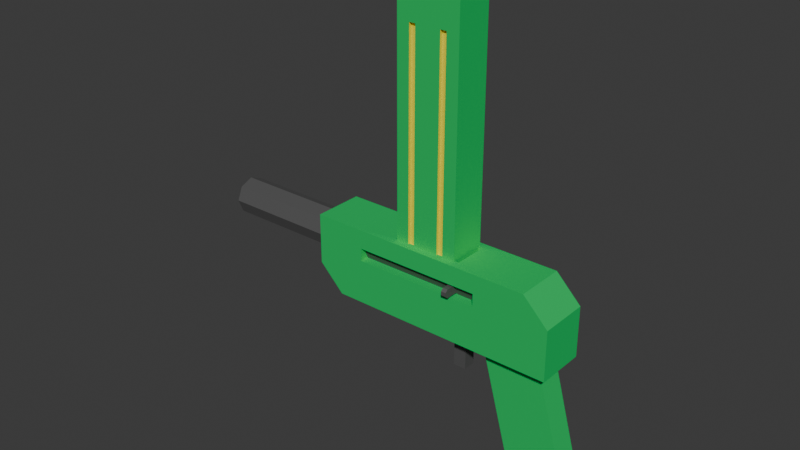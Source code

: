 # Source: Vulkan.blend  (saved by Blender 5.2.45; exported with 4.5.12 LTS)
import bpy
from mathutils import Matrix  # noqa: F401  (used for matrix-valued properties, if any)

bpy.ops.wm.read_factory_settings(use_empty=True)
scene = bpy.context.scene
scene.name = 'Scene'

# ---- collections
col_collection = bpy.data.collections.new('Collection'); scene.collection.children.link(col_collection)

# ---- materials (node trees are filled in below, after node groups)
mat_material_001 = bpy.data.materials.new('Material.001')
mat_material = bpy.data.materials.new('Material')
mat_material.alpha_threshold = 0.0
mat_material.use_backface_culling_lightprobe_volume = False
mat_material.roughness = 0.5
mat_material.line_color = (0.0, 0.0, 0.0, 1.0)
mat_material_002 = bpy.data.materials.new('Material.002')

# ---- material node trees
mat_material_001.use_nodes = True; mat_material_001.node_tree.nodes.clear()
_N = mat_material_001.node_tree.nodes; _L = mat_material_001.node_tree.links
n0 = _N.new('ShaderNodeBsdfPrincipled'); n0.name = 'Principled BSDF'; n0.location = (-200, 100)
n0.inputs[0].default_value = (0.1552, 0.1552, 0.1552, 1.0)
n0.inputs[1].default_value = 0.6385
n0.inputs[2].default_value = 0.7
n0.inputs[10].default_value = 0.005
n1 = _N.new('ShaderNodeOutputMaterial'); n1.name = 'Material Output'; n1.location = (200, 100)
_L.new(n0.outputs[0], n1.inputs[0])
n1.is_active_output = True
mat_material.use_nodes = True; mat_material.node_tree.nodes.clear()
_N = mat_material.node_tree.nodes; _L = mat_material.node_tree.links
n0 = _N.new('ShaderNodeOutputMaterial'); n0.name = 'Material Output'; n0.location = (200, 100)
n1 = _N.new('ShaderNodeBsdfPrincipled'); n1.name = 'Principled BSDF'; n1.location = (-200, 100)
n1.inputs[0].default_value = (0.004468, 0.7239, 0.1796, 1.0)
n1.inputs[1].default_value = 0.6308
n1.inputs[2].default_value = 0.8308
n1.inputs[10].default_value = 0.005
_L.new(n1.outputs[0], n0.inputs[0])
n0.is_active_output = True
mat_material_002.use_nodes = True; mat_material_002.node_tree.nodes.clear()
_N = mat_material_002.node_tree.nodes; _L = mat_material_002.node_tree.links
n0 = _N.new('ShaderNodeBsdfPrincipled'); n0.name = 'Principled BSDF'; n0.location = (-200, 100)
n0.inputs[0].default_value = (0.8, 0.7163, 0.03409, 1.0)
n0.inputs[10].default_value = 0.005
n1 = _N.new('ShaderNodeOutputMaterial'); n1.name = 'Material Output'; n1.location = (200, 100)
_L.new(n0.outputs[0], n1.inputs[0])
n1.is_active_output = True

# ---- world
world_world = bpy.data.worlds.new('World'); scene.world = world_world
world_world.use_nodes = True; world_world.node_tree.nodes.clear()
_N = world_world.node_tree.nodes; _L = world_world.node_tree.links
n0 = _N.new('ShaderNodeOutputWorld'); n0.name = 'World Output'; n0.location = (200, 100)
n1 = _N.new('ShaderNodeBackground'); n1.name = 'Background'; n1.location = (-200, 100)
n1.inputs[0].default_value = (0.05088, 0.05088, 0.05088, 1.0)
_L.new(n1.outputs[0], n0.inputs[0])
n0.is_active_output = True
world_world.color = (0.05088, 0.05088, 0.05088)
world_world.sun_shadow_jitter_overblur = 0.0

# ---- meshes
me_cylinder = bpy.data.meshes.new('Cylinder')
me_cylinder.from_pydata([(0.165, 0.015, 3.725e-09), (-0.095, 0.015, 3.725e-09), (0.165, 0.01061, 0.01061), (-0.095, 0.01061, 0.01061), (0.165, -4.031e-09, 0.015), (-0.095, -6.661e-16, 0.015), (0.165, -0.01061, 0.01061), (-0.095, -0.01061, 0.01061), (0.165, -0.015, 0.0), (-0.095, -0.015, 0.0), (0.165, -0.01061, -0.01061), (-0.095, -0.01061, -0.01061), (0.165, 0.0, -0.015), (-0.095, 4.031e-09, -0.015), (0.165, 0.01061, -0.01061), (-0.095, 0.01061, -0.01061), (-2.98e-08, -0.02, 0.02), (-2.98e-08, 0.02, 0.02), (0.2, -0.02, -0.04), (0.2, 0.02, -0.04), (-2.98e-08, 0.02, -0.02), (0.02, -0.02, -0.04), (0.02, 0.02, -0.04), (-2.98e-08, 0.02, 1.863e-09), (-2.98e-08, -0.02, 3.725e-09), (0.18, -0.02, 0.02), (0.18, 0.02, 0.02), (-2.98e-08, -0.02, -0.02), (0.2, 0.02, -0.02), (0.2, 0.02, 3.725e-09), (0.2, -0.02, 1.863e-09), (0.2, -0.02, -0.02), (0.04, 0.02, -0.04), (0.14, 0.02, -0.04), (0.14, -0.02, -0.04), (0.04, -0.02, -0.04), (0.1231, 0.01363, 0.02032), (0.06748, 0.01363, 0.02032), (0.06748, -0.01363, 0.02032), (0.1231, -0.01363, 0.02032), (0.04, 0.02, -0.02), (0.14, 0.02, -0.02), (0.07356, 0.01346, -0.004968), (0.07356, 0.01346, 0.004968), (0.14, -0.02, -0.02), (0.04, -0.02, -0.02), (0.14, -0.02, 0.005), (0.14, -0.02, -0.005), (0.145, -0.02, 2.794e-09), (0.04, -0.02, -0.005), (0.04, -0.02, 0.005), (0.035, -0.02, 3.725e-09), (0.14, -0.01, 0.005), (0.14, -0.01, -0.005), (0.04, -0.01, -0.005), (0.04, -0.01, 0.005), (0.1683, -0.0099, -0.13), (0.1353, -0.0099, -0.01), (0.1683, 0.0099, -0.13), (0.1353, 0.0099, -0.01), (0.2147, -0.0099, -0.13), (0.1817, -0.0099, -0.01), (0.2147, 0.0099, -0.13), (0.1817, 0.0099, -0.01), (0.16, -0.015, -0.14), (0.16, 0.015, -0.14), (0.22, -0.015, -0.15), (0.22, 0.015, -0.15), (0.17, -0.015, -0.16), (0.17, 0.015, -0.16), (0.21, -0.015, -0.16), (0.21, 0.015, -0.16), (0.07356, 0.02, 0.004968), (0.07356, 0.02, -0.004968), (0.07193, 0.02, 1.863e-09), (0.1064, 0.02, -0.004968), (0.1064, 0.02, 0.004968), (0.1081, 0.02, 3.725e-09), (0.1064, 0.01346, -0.004968), (0.1064, 0.01346, 0.004968), (0.14, 0.02, 0.02), (0.04, 0.02, 0.02), (0.04, -0.02, 0.02), (0.14, -0.02, 0.02), (0.1231, 0.01363, 0.0107), (0.06748, 0.01363, 0.0107), (0.06748, -0.01363, 0.0107), (0.1231, -0.01363, 0.0107)], [], [(0, 1, 3, 2), (2, 3, 5, 4), (4, 5, 7, 6), (6, 7, 9, 8), (8, 9, 11, 10), (10, 11, 13, 12), (3, 1, 15, 13, 11, 9, 7, 5), (12, 13, 15, 14), (14, 15, 1, 0), (0, 2, 4, 6, 8, 10, 12, 14), (33, 41, 28, 19), (33, 19, 18, 34), (24, 16, 17, 23), (43, 79, 78, 42), (81, 17, 16, 82), (29, 26, 25, 30), (72, 76, 79, 43), (35, 45, 27, 21), (19, 28, 31, 18), (28, 29, 30, 31), (21, 27, 20, 22), (27, 24, 23, 20), (18, 31, 44, 34), (34, 44, 45, 35), (76, 75, 78, 79), (26, 80, 83, 25), (37, 38, 86, 85), (75, 73, 42, 78), (22, 32, 35, 21), (32, 33, 34, 35), (22, 20, 40, 32), (32, 40, 41, 33), (46, 47, 48), (49, 50, 51), (46, 50, 55, 52), (30, 25, 83, 46, 48), (44, 47, 49, 45), (31, 30, 48, 47, 44), (46, 83, 82, 50), (45, 49, 51, 24, 27), (51, 50, 82, 16, 24), (52, 55, 54, 53), (50, 49, 54, 55), (49, 47, 53, 54), (47, 46, 52, 53), (56, 57, 59, 58), (58, 59, 63, 62), (62, 63, 61, 60), (60, 61, 57, 56), (62, 60, 66, 67), (63, 59, 57, 61), (66, 64, 68, 70), (60, 56, 64, 66), (58, 62, 67, 65), (56, 58, 65, 64), (69, 71, 70, 68), (65, 67, 71, 69), (67, 66, 70, 71), (64, 65, 69, 68), (72, 73, 74), (75, 76, 77), (73, 72, 43, 42), (20, 23, 74, 73, 40), (23, 17, 81, 72, 74), (40, 73, 75, 41), (72, 81, 80, 76), (77, 76, 80, 26, 29), (41, 75, 77, 29, 28), (37, 36, 80, 81), (39, 38, 82, 83), (36, 39, 83, 80), (38, 37, 81, 82), (84, 85, 86, 87), (38, 39, 87, 86), (39, 36, 84, 87), (36, 37, 85, 84)])
me_cylinder.polygons.foreach_set('material_index', [0, 0, 0, 0, 0, 0, 0, 0, 0, 0, 1, 1, 1, 1, 1, 1, 1, 1, 1, 1, 1, 1, 1, 1, 1, 1, 1, 1, 1, 1, 1, 1, 1, 1, 1, 1, 1, 1, 1, 1, 1, 1, 1, 1, 1, 1, 1, 1, 1, 1, 1, 1, 1, 1, 1, 1, 1, 1, 1, 1, 1, 1, 1, 1, 1, 1, 1, 1, 1, 1, 1, 1, 1, 1, 1, 1])
_uv = me_cylinder.uv_layers.new(name='UVMap')
_uv.uv.foreach_set('vector', [1.0, 0.5, 1.0, 1.0, 0.875, 1.0, 0.875, 0.5, 0.875, 0.5, 0.875, 1.0, 0.75, 1.0, 0.75, 0.5, 0.75, 0.5, 0.75, 1.0, 0.625, 1.0, 0.625, 0.5, 0.625, 0.5, 0.625, 1.0, 0.5, 1.0, 0.5, 0.5, 0.5, 0.5, 0.5, 1.0, 0.375, 1.0, 0.375, 0.5, 0.375, 0.5, 0.375, 1.0, 0.25, 1.0, 0.25, 0.5, 0.4197, 0.4197, 0.25, 0.49, 0.08029, 0.4197, 0.01, 0.25, 0.08029, 0.08029, 0.25, 0.01, 0.4197, 0.08029, 0.49, 0.25, 0.25, 0.5, 0.25, 1.0, 0.125, 1.0, 0.125, 0.5, 0.125, 0.5, 0.125, 1.0, 0.0, 1.0, 0.0, 0.5, 0.75, 0.49, 0.9197, 0.4197, 0.99, 0.25, 0.9197, 0.08029, 0.75, 0.01, 0.5803, 0.08029, 0.51, 0.25, 0.5803, 0.4197, 0.375, 0.425, 0.462, 0.4204, 0.4639, 0.4972, 0.375, 0.5, 0.3, 0.5, 0.375, 0.5, 0.375, 0.75, 0.3, 0.75, 0.5417, 0.0, 0.625, 0.0, 0.625, 0.25, 0.5417, 0.2583, 0.5665, 0.3354, 0.5707, 0.4146, 0.5275, 0.4169, 0.5242, 0.3386, 0.7972, 0.4972, 0.875, 0.5, 0.875, 0.75, 0.7972, 0.7528, 0.5528, 0.4944, 0.6417, 0.4917, 0.6417, 0.7583, 0.5528, 0.7556, 0.5665, 0.3354, 0.5707, 0.4146, 0.5707, 0.4146, 0.5665, 0.3354, 0.375, 0.9, 0.4602, 0.9065, 0.4583, 0.9833, 0.375, 0.975, 0.375, 0.5, 0.4639, 0.4972, 0.4639, 0.7528, 0.375, 0.75, 0.4639, 0.4972, 0.5528, 0.4944, 0.5528, 0.7556, 0.4639, 0.7528, 0.375, 0.0, 0.4583, 0.0, 0.4583, 0.2667, 0.375, 0.275, 0.4583, 0.0, 0.5417, 0.0, 0.5417, 0.2583, 0.4583, 0.2667, 0.375, 0.75, 0.4639, 0.7528, 0.462, 0.8296, 0.375, 0.825, 0.375, 0.825, 0.462, 0.8296, 0.4602, 0.9065, 0.375, 0.9, 0.5707, 0.4146, 0.5275, 0.4169, 0.5275, 0.4169, 0.5707, 0.4146, 0.6417, 0.4917, 0.7194, 0.4944, 0.7194, 0.7556, 0.6417, 0.7583, 0.7923, 0.5379, 0.7923, 0.7121, 0.7923, 0.7121, 0.7923, 0.5379, 0.5275, 0.4169, 0.5242, 0.3386, 0.5242, 0.3386, 0.5275, 0.4169, 0.15, 0.5, 0.225, 0.5, 0.225, 0.75, 0.15, 0.75, 0.225, 0.5, 0.3, 0.5, 0.3, 0.75, 0.225, 0.75, 0.375, 0.275, 0.4583, 0.2667, 0.4602, 0.3435, 0.375, 0.35, 0.375, 0.35, 0.4602, 0.3435, 0.462, 0.4204, 0.375, 0.425, 0.5708, 0.8354, 0.5273, 0.8331, 0.5494, 0.8277, 0.5241, 0.9113, 0.5667, 0.9146, 0.5449, 0.9228, 0.5708, 0.8354, 0.5667, 0.9146, 0.5667, 0.9146, 0.5708, 0.8354, 0.5528, 0.7556, 0.6417, 0.7583, 0.6361, 0.8389, 0.5708, 0.8354, 0.5494, 0.8277, 0.462, 0.8296, 0.5273, 0.8331, 0.5241, 0.9113, 0.4602, 0.9065, 0.4639, 0.7528, 0.5528, 0.7556, 0.5494, 0.8277, 0.5273, 0.8331, 0.462, 0.8296, 0.5708, 0.8354, 0.6361, 0.8389, 0.6306, 0.9194, 0.5667, 0.9146, 0.4602, 0.9065, 0.5241, 0.9113, 0.5449, 0.9228, 0.5417, 0.9917, 0.4583, 0.9833, 0.5449, 0.9228, 0.5667, 0.9146, 0.6306, 0.9194, 0.625, 1.0, 0.5417, 0.9917, 0.5708, 0.8354, 0.5667, 0.9146, 0.5241, 0.9113, 0.5273, 0.8331, 0.5667, 0.9146, 0.5241, 0.9113, 0.5241, 0.9113, 0.5667, 0.9146, 0.5241, 0.9113, 0.5273, 0.8331, 0.5273, 0.8331, 0.5241, 0.9113, 0.5273, 0.8331, 0.5708, 0.8354, 0.5708, 0.8354, 0.5273, 0.8331, 0.375, 0.0, 0.625, 0.0, 0.625, 0.25, 0.375, 0.25, 0.375, 0.25, 0.625, 0.25, 0.625, 0.5, 0.375, 0.5, 0.375, 0.5, 0.625, 0.5, 0.625, 0.75, 0.375, 0.75, 0.375, 0.75, 0.625, 0.75, 0.625, 1.0, 0.375, 1.0, 0.375, 0.5, 0.375, 0.75, 0.375, 0.75, 0.375, 0.5, 0.625, 0.5, 0.875, 0.5, 0.875, 0.75, 0.625, 0.75, 0.375, 0.75, 0.375, 1.0, 0.375, 1.0, 0.375, 0.75, 0.375, 0.75, 0.375, 1.0, 0.375, 1.0, 0.375, 0.75, 0.375, 0.25, 0.375, 0.5, 0.375, 0.5, 0.375, 0.25, 0.375, 0.0, 0.375, 0.25, 0.375, 0.25, 0.375, 0.0, 0.125, 0.5, 0.375, 0.5, 0.375, 0.75, 0.125, 0.75, 0.375, 0.25, 0.375, 0.5, 0.375, 0.5, 0.375, 0.25, 0.375, 0.5, 0.375, 0.75, 0.375, 0.75, 0.375, 0.5, 0.375, 0.0, 0.375, 0.25, 0.375, 0.25, 0.375, 0.0, 0.5665, 0.3354, 0.5242, 0.3386, 0.5449, 0.3273, 0.5275, 0.4169, 0.5707, 0.4146, 0.5494, 0.4223, 0.5242, 0.3386, 0.5665, 0.3354, 0.5665, 0.3354, 0.5242, 0.3386, 0.4583, 0.2667, 0.5417, 0.2583, 0.5449, 0.3273, 0.5242, 0.3386, 0.4602, 0.3435, 0.5417, 0.2583, 0.625, 0.25, 0.6306, 0.3306, 0.5665, 0.3354, 0.5449, 0.3273, 0.4602, 0.3435, 0.5242, 0.3386, 0.5275, 0.4169, 0.462, 0.4204, 0.5665, 0.3354, 0.6306, 0.3306, 0.6361, 0.4111, 0.5707, 0.4146, 0.5494, 0.4223, 0.5707, 0.4146, 0.6361, 0.4111, 0.6417, 0.4917, 0.5528, 0.4944, 0.462, 0.4204, 0.5275, 0.4169, 0.5494, 0.4223, 0.5528, 0.4944, 0.4639, 0.4972, 0.7923, 0.5379, 0.7244, 0.5361, 0.7194, 0.4944, 0.7972, 0.4972, 0.7244, 0.7139, 0.7923, 0.7121, 0.7972, 0.7528, 0.7194, 0.7556, 0.7244, 0.5361, 0.7244, 0.7139, 0.7194, 0.7556, 0.7194, 0.4944, 0.7923, 0.7121, 0.7923, 0.5379, 0.7972, 0.4972, 0.7972, 0.7528, 0.7244, 0.5361, 0.7923, 0.5379, 0.7923, 0.7121, 0.7244, 0.7139, 0.7923, 0.7121, 0.7244, 0.7139, 0.7244, 0.7139, 0.7923, 0.7121, 0.7244, 0.7139, 0.7244, 0.5361, 0.7244, 0.5361, 0.7244, 0.7139, 0.7244, 0.5361, 0.7923, 0.5379, 0.7923, 0.5379, 0.7244, 0.5361])
me_cylinder.materials.append(mat_material_001)
me_cylinder.materials.append(mat_material)
me_cylinder.update()
me_cube_002 = bpy.data.meshes.new('Cube.002')
me_cube_002.from_pydata([(0.01, -0.015, 0.01), (0.01, -0.015, 0.19), (0.01, 0.015, 0.01), (0.01, 0.015, 0.19), (0.06, -0.015, 0.01), (0.06, -0.015, 0.19), (0.06, 0.015, 0.01), (0.06, 0.015, 0.19), (0.035, 0.015, 0.01), (0.035, 0.015, 0.19), (0.035, -0.015, 0.01), (0.035, -0.015, 0.19), (0.045, 0.015, 0.02), (0.045, 0.015, 0.18), (0.05, 0.015, 0.18), (0.05, 0.015, 0.02), (0.025, -0.015, 0.02), (0.025, -0.015, 0.18), (0.02, -0.015, 0.18), (0.02, -0.015, 0.02), (0.05, -0.015, 0.02), (0.05, -0.015, 0.18), (0.045, -0.015, 0.18), (0.045, -0.015, 0.02), (0.02, 0.015, 0.02), (0.02, 0.015, 0.18), (0.025, 0.015, 0.18), (0.025, 0.015, 0.02), (0.045, 0.01252, 0.18), (0.045, 0.01252, 0.02), (0.05, 0.01252, 0.02), (0.05, 0.01252, 0.18), (0.025, -0.01252, 0.18), (0.025, -0.01252, 0.02), (0.02, -0.01252, 0.02), (0.02, -0.01252, 0.18), (0.05, -0.01252, 0.18), (0.05, -0.01252, 0.02), (0.045, -0.01252, 0.02), (0.045, -0.01252, 0.18), (0.02, 0.01252, 0.18), (0.02, 0.01252, 0.02), (0.025, 0.01252, 0.02), (0.025, 0.01252, 0.18), (0.01, -0.015, 0.2), (0.01, 0.015, 0.2), (0.06, -0.015, 0.21), (0.06, 0.015, 0.21), (0.035, 0.015, 0.21), (0.035, -0.015, 0.21)], [], [(0, 1, 3, 2), (20, 21, 36, 37), (6, 7, 5, 4), (15, 12, 29, 30), (8, 6, 4, 10), (5, 7, 47, 46), (7, 9, 48, 47), (2, 8, 10, 0), (16, 17, 32, 33), (12, 13, 28, 29), (8, 9, 13, 12), (9, 7, 14, 13), (7, 6, 15, 14), (6, 8, 12, 15), (10, 11, 17, 16), (11, 1, 18, 17), (1, 0, 19, 18), (0, 10, 16, 19), (4, 5, 21, 20), (5, 11, 22, 21), (11, 10, 23, 22), (10, 4, 20, 23), (2, 3, 25, 24), (3, 9, 26, 25), (9, 8, 27, 26), (8, 2, 24, 27), (29, 28, 31, 30), (33, 32, 35, 34), (37, 36, 39, 38), (41, 40, 43, 42), (19, 16, 33, 34), (24, 25, 40, 41), (13, 14, 31, 28), (23, 20, 37, 38), (17, 18, 35, 32), (27, 24, 41, 42), (14, 15, 30, 31), (21, 22, 39, 36), (18, 19, 34, 35), (25, 26, 43, 40), (22, 23, 38, 39), (26, 27, 42, 43), (48, 45, 44, 49), (47, 48, 49, 46), (11, 5, 46, 49), (9, 3, 45, 48), (3, 1, 44, 45), (1, 11, 49, 44)])
me_cube_002.polygons.foreach_set('material_index', [0, 1, 0, 1, 0, 0, 0, 0, 1, 1, 0, 0, 0, 0, 0, 0, 0, 0, 0, 0, 0, 0, 0, 0, 0, 0, 1, 1, 1, 1, 1, 1, 1, 1, 1, 1, 1, 1, 1, 1, 1, 1, 0, 0, 0, 0, 0, 0])
_uv = me_cube_002.uv_layers.new(name='UVMap')
_uv.uv.foreach_set('vector', [0.375, 0.0, 0.625, 0.0, 0.625, 0.25, 0.375, 0.25, 0.3889, 0.8, 0.6111, 0.8, 0.6111, 0.8, 0.3889, 0.8, 0.375, 0.5, 0.625, 0.5, 0.625, 0.75, 0.375, 0.75, 0.3889, 0.45, 0.3889, 0.425, 0.3889, 0.425, 0.3889, 0.45, 0.25, 0.5, 0.375, 0.5, 0.375, 0.75, 0.25, 0.75, 0.625, 0.75, 0.625, 0.5, 0.625, 0.5, 0.625, 0.75, 0.625, 0.5, 0.625, 0.375, 0.625, 0.375, 0.625, 0.5, 0.125, 0.5, 0.25, 0.5, 0.25, 0.75, 0.125, 0.75, 0.3889, 0.925, 0.6111, 0.925, 0.6111, 0.925, 0.3889, 0.925, 0.3889, 0.425, 0.6111, 0.425, 0.6111, 0.425, 0.3889, 0.425, 0.375, 0.375, 0.625, 0.375, 0.6111, 0.425, 0.3889, 0.425, 0.625, 0.375, 0.625, 0.5, 0.6111, 0.45, 0.6111, 0.425, 0.625, 0.5, 0.375, 0.5, 0.3889, 0.45, 0.6111, 0.45, 0.375, 0.5, 0.375, 0.375, 0.3889, 0.425, 0.3889, 0.45, 0.375, 0.875, 0.625, 0.875, 0.6111, 0.925, 0.3889, 0.925, 0.625, 0.875, 0.625, 1.0, 0.6111, 0.95, 0.6111, 0.925, 0.625, 1.0, 0.375, 1.0, 0.3889, 0.95, 0.6111, 0.95, 0.375, 1.0, 0.375, 0.875, 0.3889, 0.925, 0.3889, 0.95, 0.375, 0.75, 0.625, 0.75, 0.6111, 0.8, 0.3889, 0.8, 0.625, 0.75, 0.625, 0.875, 0.6111, 0.825, 0.6111, 0.8, 0.625, 0.875, 0.375, 0.875, 0.3889, 0.825, 0.6111, 0.825, 0.375, 0.875, 0.375, 0.75, 0.3889, 0.8, 0.3889, 0.825, 0.375, 0.25, 0.625, 0.25, 0.6111, 0.3, 0.3889, 0.3, 0.625, 0.25, 0.625, 0.375, 0.6111, 0.325, 0.6111, 0.3, 0.625, 0.375, 0.375, 0.375, 0.3889, 0.325, 0.6111, 0.325, 0.375, 0.375, 0.375, 0.25, 0.3889, 0.3, 0.3889, 0.325, 0.3889, 0.425, 0.6111, 0.425, 0.6111, 0.45, 0.3889, 0.45, 0.3889, 0.925, 0.6111, 0.925, 0.6111, 0.95, 0.3889, 0.95, 0.3889, 0.8, 0.6111, 0.8, 0.6111, 0.825, 0.3889, 0.825, 0.3889, 0.3, 0.6111, 0.3, 0.6111, 0.325, 0.3889, 0.325, 0.3889, 0.95, 0.3889, 0.925, 0.3889, 0.925, 0.3889, 0.95, 0.3889, 0.3, 0.6111, 0.3, 0.6111, 0.3, 0.3889, 0.3, 0.6111, 0.425, 0.6111, 0.45, 0.6111, 0.45, 0.6111, 0.425, 0.3889, 0.825, 0.3889, 0.8, 0.3889, 0.8, 0.3889, 0.825, 0.6111, 0.925, 0.6111, 0.95, 0.6111, 0.95, 0.6111, 0.925, 0.3889, 0.325, 0.3889, 0.3, 0.3889, 0.3, 0.3889, 0.325, 0.6111, 0.45, 0.3889, 0.45, 0.3889, 0.45, 0.6111, 0.45, 0.6111, 0.8, 0.6111, 0.825, 0.6111, 0.825, 0.6111, 0.8, 0.6111, 0.95, 0.3889, 0.95, 0.3889, 0.95, 0.6111, 0.95, 0.6111, 0.3, 0.6111, 0.325, 0.6111, 0.325, 0.6111, 0.3, 0.6111, 0.825, 0.3889, 0.825, 0.3889, 0.825, 0.6111, 0.825, 0.6111, 0.325, 0.3889, 0.325, 0.3889, 0.325, 0.6111, 0.325, 0.75, 0.5, 0.875, 0.5, 0.875, 0.75, 0.75, 0.75, 0.625, 0.5, 0.75, 0.5, 0.75, 0.75, 0.625, 0.75, 0.625, 0.875, 0.625, 0.75, 0.625, 0.75, 0.625, 0.875, 0.625, 0.375, 0.625, 0.25, 0.625, 0.25, 0.625, 0.375, 0.625, 0.25, 0.625, 0.0, 0.625, 0.0, 0.625, 0.25, 0.625, 1.0, 0.625, 0.875, 0.625, 0.875, 0.625, 1.0])
me_cube_002.materials.append(mat_material)
me_cube_002.materials.append(mat_material_002)
me_cube_002.update()
me_cube_004 = bpy.data.meshes.new('Cube.004')
me_cube_004.from_pydata([(-0.002, 0.01, -0.0035), (-0.002, 0.01, 0.0035), (0.002, 0.01, -0.0035), (0.002, 0.01, 0.0035), (-0.002, -0.004, -0.0035), (-0.002, -0.006, -0.0015), (-0.002, -0.006, 0.0015), (-0.002, -0.004, 0.0035), (0.002, -0.006, -0.0015), (0.002, -0.004, -0.0035), (0.002, -0.004, 0.0035), (0.002, -0.006, 0.0015)], [], [(0, 1, 3, 2), (4, 9, 8, 5), (10, 7, 6, 11), (0, 2, 9, 4), (4, 5, 6, 7, 1, 0), (8, 11, 6, 5), (3, 1, 7, 10), (2, 3, 10, 11, 8, 9)])
_uv = me_cube_004.uv_layers.new(name='UVMap')
_uv.uv.foreach_set('vector', [0.375, 0.25, 0.625, 0.25, 0.625, 0.5, 0.375, 0.5, 0.125, 0.6944, 0.375, 0.6944, 0.4226, 0.75, 0.125, 0.75, 0.625, 0.713, 0.625, 1.0, 0.5536, 1.0, 0.5536, 0.75, 0.125, 0.5, 0.375, 0.5, 0.375, 0.6944, 0.125, 0.6944, 0.375, 0.05556, 0.4464, 0.0, 0.5536, 0.0, 0.625, 0.05556, 0.625, 0.25, 0.375, 0.25, 0.4226, 0.75, 0.5536, 0.75, 0.5536, 1.0, 0.4464, 1.0, 0.625, 0.5, 0.875, 0.5, 0.875, 0.6944, 0.625, 0.713, 0.375, 0.5, 0.625, 0.5, 0.625, 0.713, 0.5536, 0.75, 0.4226, 0.75, 0.375, 0.6944])
me_cube_004.materials.append(mat_material_001)
me_cube_004.update()
me_cube_005 = bpy.data.meshes.new('Cube.005')
me_cube_005.from_pydata([(-0.005, -0.005, -0.03), (-0.005, -0.005, 0.01), (-0.005, 0.005, -0.03), (-0.005, 0.005, 0.01), (0.005, -0.005, -0.03), (0.005, -0.005, 0.01), (0.005, 0.005, -0.03), (0.005, 0.005, 0.01)], [], [(0, 1, 3, 2), (2, 3, 7, 6), (6, 7, 5, 4), (4, 5, 1, 0), (2, 6, 4, 0), (7, 3, 1, 5)])
_uv = me_cube_005.uv_layers.new(name='UVMap')
_uv.uv.foreach_set('vector', [0.375, 0.0, 0.625, 0.0, 0.625, 0.25, 0.375, 0.25, 0.375, 0.25, 0.625, 0.25, 0.625, 0.5, 0.375, 0.5, 0.375, 0.5, 0.625, 0.5, 0.625, 0.75, 0.375, 0.75, 0.375, 0.75, 0.625, 0.75, 0.625, 1.0, 0.375, 1.0, 0.125, 0.5, 0.375, 0.5, 0.375, 0.75, 0.125, 0.75, 0.625, 0.5, 0.875, 0.5, 0.875, 0.75, 0.625, 0.75])
me_cube_005.materials.append(mat_material_001)
me_cube_005.update()

# ---- objects
ob_corps = bpy.data.objects.new('corps', me_cylinder)
ob_chargeur = bpy.data.objects.new('chargeur', me_cube_002)
ob_pin = bpy.data.objects.new('pin', me_cube_004)
ob_detente = bpy.data.objects.new('detente', me_cube_005)

# ---- transforms, parenting, visibility, modifiers, constraints
ob_corps.location = (-0.1, 0.0, 0.01)
ob_chargeur.location = (-0.04, 0.0, 0.01)
ob_pin.parent = ob_corps
ob_pin.matrix_parent_inverse = Matrix(((1.0, -0.0, 0.0, 0.1), (-0.0, 1.0, -0.0, 0.0), (0.0, 0.0, 1.0, -0.01), (-0.0, 0.0, -0.0, 1.0)))
ob_pin.location = (0.02, -0.02, 0.01)
ob_detente.parent = ob_corps
ob_detente.matrix_parent_inverse = Matrix(((1.0, -0.0, 0.0, 0.1), (-0.0, 1.0, -0.0, 0.0), (0.0, 0.0, 1.0, -0.01), (-0.0, 0.0, -0.0, 1.0)))
ob_detente.location = (0.02, 0.0, -0.03)

# ---- collection membership
col_collection.objects.link(ob_corps)
col_collection.objects.link(ob_chargeur)
col_collection.objects.link(ob_pin)
col_collection.objects.link(ob_detente)

# ---- scene / render settings (as saved in the file)
scene.frame_start = 1; scene.frame_end = 250; scene.frame_set(1)
scene.render.engine = 'BLENDER_EEVEE_NEXT'
scene.render.bake_bias = 0.0
scene.render.bake_samples = 0
scene.render.compositor_device = 'GPU'
scene.eevee.use_volume_custom_range = False
scene.eevee.fast_gi_thickness_near = 0.1
scene.eevee.fast_gi_thickness_far = 0.0
scene.eevee.ray_tracing_options.screen_trace_thickness = 0.1
bpy.context.view_layer.update()

# ---- added for rendering (the .blend has no active camera and no usable light): camera, sun
cam_auto = bpy.data.cameras.new('AutoCamera')
cam_auto.lens = 50.0
cam_auto.sensor_width = 36.0
cam_auto.clip_end = 1000.0
ob_auto_camera = bpy.data.objects.new('AutoCamera', cam_auto)
scene.collection.objects.link(ob_auto_camera)
ob_auto_camera.location = (0.414102, -0.544922, 0.396281)
ob_auto_camera.rotation_euler = (1.09748, -7.21219e-08, 0.694738)
scene.camera = ob_auto_camera
light_auto_sun = bpy.data.lights.new('AutoSun', 'SUN')
light_auto_sun.energy = 3.0
light_auto_sun.angle = 0.0523599
ob_auto_sun = bpy.data.objects.new('AutoSun', light_auto_sun)
scene.collection.objects.link(ob_auto_sun)
ob_auto_sun.rotation_euler = (0.872665, 0.174533, 0.523599)
bpy.context.view_layer.update()
